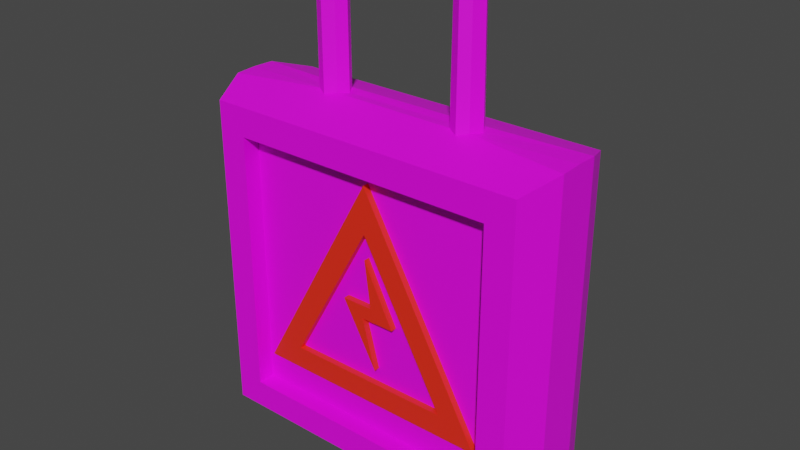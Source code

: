 # Source: TunnellichtSignStrom.blend  (saved by Blender 3.6.11; exported with 4.5.12 LTS)
import bpy
from mathutils import Matrix  # noqa: F401  (used for matrix-valued properties, if any)

bpy.ops.wm.read_factory_settings(use_empty=True)
scene = bpy.context.scene
scene.name = 'Scene'

# ---- collections
col_collection = bpy.data.collections.new('Collection'); scene.collection.children.link(col_collection)

# ---- images (referenced by path relative to the original .blend; pixels are not part of the script)
import os
ASSET_DIR = os.environ.get("B2B_ASSET_DIR", "")  # directory of the original .blend (textures are referenced by path, not embedded)
HERE = os.path.dirname(os.path.abspath(__file__))  # packed textures are extracted next to this script under _unpacked/

def load_image(name, relpath, width, height, colorspace="sRGB"):
    """Load a texture the original file referenced (path relative to the .blend, or extracted next to this script)."""
    p = next((c for c in (os.path.join(HERE, relpath), os.path.join(ASSET_DIR, relpath)) if relpath and os.path.exists(c)), "")
    if p:
        img = bpy.data.images.load(p, check_existing=True)
        img.name = name
    else:  # same state as the original file: an image datablock whose file is absent (Cycles renders it pink)
        img = bpy.data.images.new(name, width, height)
        img.source = "FILE"
        img.filepath = "//" + (relpath or name)
    img.colorspace_settings.name = colorspace
    return img
img_new_color_atlas_psd = load_image('new_color_atlas.psd', 'new_color_atlas.psd', 1024, 1024, 'sRGB')

# ---- materials (node trees are filled in below, after node groups)
mat_material = bpy.data.materials.new('Material')
mat_material.use_transparent_shadow = False
mat_lichtquelle = bpy.data.materials.new('Lichtquelle')
mat_lichtquelle.use_transparent_shadow = False

# ---- material node trees
mat_material.use_nodes = True; mat_material.node_tree.nodes.clear()
_N = mat_material.node_tree.nodes; _L = mat_material.node_tree.links
n0 = _N.new('ShaderNodeBsdfPrincipled'); n0.name = 'Principled BSDF'; n0.location = (10, 300)
n0.distribution = 'GGX'
n0.subsurface_method = 'RANDOM_WALK_SKIN'
n0.inputs[3].default_value = 1.45
n0.inputs[27].default_value = (0.0, 0.0, 0.0, 1.0)
n0.inputs[28].default_value = 1.0
n1 = _N.new('ShaderNodeOutputMaterial'); n1.name = 'Material Output'; n1.location = (300, 300)
n2 = _N.new('ShaderNodeTexImage'); n2.name = 'Image Texture'; n2.location = (-397, 243)
n2.image = img_new_color_atlas_psd
_L.new(n0.outputs[0], n1.inputs[0])
_L.new(n2.outputs[0], n0.inputs[0])
n1.is_active_output = True
mat_lichtquelle.use_nodes = True; mat_lichtquelle.node_tree.nodes.clear()
_N = mat_lichtquelle.node_tree.nodes; _L = mat_lichtquelle.node_tree.links
n0 = _N.new('ShaderNodeBsdfPrincipled'); n0.name = 'Principled BSDF'; n0.location = (10, 300)
n0.distribution = 'GGX'
n0.subsurface_method = 'RANDOM_WALK_SKIN'
n0.inputs[0].default_value = (1.0, 0.02661, 0.008336, 1.0)
n0.inputs[3].default_value = 1.45
n0.inputs[27].default_value = (0.0, 0.0, 0.0, 1.0)
n0.inputs[28].default_value = 1.0
n1 = _N.new('ShaderNodeOutputMaterial'); n1.name = 'Material Output'; n1.location = (300, 300)
_L.new(n0.outputs[0], n1.inputs[0])
n1.is_active_output = True

# ---- world
world_world = bpy.data.worlds.new('World'); scene.world = world_world
world_world.use_nodes = True; world_world.node_tree.nodes.clear()
_N = world_world.node_tree.nodes; _L = world_world.node_tree.links
n0 = _N.new('ShaderNodeOutputWorld'); n0.name = 'World Output'; n0.location = (300, 300)
n1 = _N.new('ShaderNodeBackground'); n1.name = 'Background'; n1.location = (10, 300)
n1.inputs[0].default_value = (0.05088, 0.05088, 0.05088, 1.0)
_L.new(n1.outputs[0], n0.inputs[0])
n0.is_active_output = True
world_world.color = (0.05088, 0.05088, 0.05088)
world_world.use_sun_shadow = False
world_world.sun_shadow_jitter_overblur = 0.0

# ---- meshes
me_cube = bpy.data.meshes.new('Cube')
me_cube.from_pydata([(-0.1896, -0.08519, -0.5273), (-0.1896, -0.08519, -0.1481), (-0.1896, 0.08519, -0.5273), (-0.1896, 0.08519, -0.1481), (0.1896, -0.08519, -0.5273), (0.1896, -0.08519, -0.1481), (0.1896, 0.08519, -0.5273), (0.1896, 0.08519, -0.1481), (-0.2302, -0.08519, -0.5679), (-0.2302, -0.08521, -0.1071), (-0.2302, 0.08521, -0.1071), (-0.2302, 0.08519, -0.5679), (0.2302, 0.08519, -0.5679), (0.2302, 0.08522, -0.1069), (0.2302, -0.08522, -0.1069), (0.2302, -0.08519, -0.5679), (-0.1196, -0.06019, -0.4471), (1.519e-10, -0.06019, -0.232), (0.1196, -0.06019, -0.4471), (1.519e-10, 0.06019, -0.232), (-0.1196, 0.06019, -0.4471), (0.1196, 0.06019, -0.4471), (-0.2527, 0.03118, -0.5904), (-0.2527, -0.03118, -0.5904), (-0.2527, -0.03096, -0.09019), (-0.2527, 0.03096, -0.09019), (0.2527, -0.03118, -0.5904), (0.2527, 0.03118, -0.5904), (0.2527, 0.03097, -0.08995), (0.2527, -0.03097, -0.08995), (-0.08997, -0.01388, -0.08477), (-0.08997, 0.01387, -0.08477), (-0.1039, -0.08521, -0.1071), (0.08699, -0.01514, -0.08508), (0.08699, 0.01513, -0.08508), (0.1027, -0.08521, -0.107), (-0.1203, -0.01388, -0.08478), (-0.1203, 0.01387, -0.08478), (0.1156, -0.01514, -0.08506), (0.1156, 0.01513, -0.08506), (-0.2527, 0.0, -0.5904), (-0.2527, 0.0, -0.08898), (0.2527, 0.0, -0.5904), (0.2527, 0.0, -0.08898), (-0.08187, -5.533e-06, -0.08605), (0.07805, -5.127e-06, -0.08597), (-0.1284, -5.533e-06, -0.08605), (0.1246, -5.127e-06, -0.08597), (-0.1048, -0.02235, -0.08743), (0.1026, -0.02439, -0.08796), (0.103, 0.02434, -0.08795), (-0.1048, 0.0223, -0.08741), (0.1051, 0.08521, -0.107), (-0.1042, 0.08521, -0.1071), (-0.1055, -0.0222, 0.0993), (-0.09076, -0.0138, 0.09929), (-0.1056, 0.02211, 0.09931), (-0.09076, 0.01374, 0.0993), (-0.08268, -2.775e-05, 0.09929), (0.07933, -2.772e-05, 0.09939), (0.08757, 0.01386, 0.09936), (-0.129, -2.775e-05, 0.09932), (-0.1209, 0.01374, 0.09932), (0.1019, -0.02238, 0.0993), (0.1139, -0.01391, 0.09925), (0.1023, 0.02229, 0.09931), (0.1139, 0.01386, 0.09926), (0.1221, -2.772e-05, 0.09922), (0.08757, -0.01391, 0.09936), (-0.1209, -0.0138, 0.09931), (0.1021, -2.772e-05, 0.0993), (-0.1056, -2.775e-05, 0.09931), (-0.1896, -0.06019, -0.5273), (-0.1896, -0.06019, -0.1481), (0.1896, -0.06019, -0.1481), (0.1896, -0.06019, -0.5273), (-0.1896, 0.06019, -0.1481), (-0.1896, 0.06019, -0.5273), (0.1896, 0.06019, -0.5273), (0.1896, 0.06019, -0.1481), (-0.1746, -0.06019, -0.4796), (1.614e-10, -0.06019, -0.1655), (0.1746, -0.06019, -0.4796), (1.614e-10, 0.06019, -0.1655), (-0.1746, 0.06019, -0.4796), (0.1746, 0.06019, -0.4796), (-6.862e-05, 0.06019, -0.2675), (0.04378, 0.06019, -0.3539), (-0.004502, 0.06019, -0.3539), (0.01488, 0.06019, -0.4262), (-0.03581, 0.06019, -0.3348), (0.008996, 0.06019, -0.3347), (-6.862e-05, -0.06019, -0.2675), (0.04378, -0.06019, -0.3539), (-0.004502, -0.06019, -0.3539), (0.01488, -0.06019, -0.4262), (-0.03581, -0.06019, -0.3348), (0.008996, -0.06019, -0.3347), (5.147e-11, 0.06776, -0.1655), (-0.1746, 0.06776, -0.4796), (0.1746, 0.06776, -0.4796), (4.198e-11, 0.06776, -0.232), (-0.1196, 0.06776, -0.4471), (0.1196, 0.06776, -0.4471), (-6.862e-05, 0.06776, -0.2675), (0.04378, 0.06776, -0.3539), (-0.004502, 0.06776, -0.3539), (0.01488, 0.06776, -0.4262), (-0.03581, 0.06776, -0.3348), (0.008996, 0.06776, -0.3347), (-0.1746, -0.06936, -0.4796), (1.614e-10, -0.06936, -0.1655), (0.1746, -0.06936, -0.4796), (-0.1196, -0.06936, -0.4471), (1.519e-10, -0.06936, -0.232), (0.1196, -0.06936, -0.4471), (-6.862e-05, -0.06936, -0.2675), (0.04378, -0.06936, -0.3539), (-0.004502, -0.06936, -0.3539), (0.01488, -0.06936, -0.4262), (-0.03581, -0.06936, -0.3348), (0.008996, -0.06936, -0.3347)], [], [(22, 25, 10, 11), (3, 7, 79, 76), (26, 29, 14, 15), (4, 5, 74, 75), (23, 26, 15, 8), (29, 38, 14), (0, 1, 9, 8), (3, 2, 11, 10), (2, 6, 12, 11), (7, 52, 13), (6, 7, 13, 12), (5, 4, 15, 14), (4, 0, 8, 15), (1, 32, 9), (0, 4, 75, 72), (1, 0, 72, 73), (5, 1, 73, 74), (20, 90, 89), (2, 3, 76, 77), (7, 6, 78, 79), (6, 2, 77, 78), (13, 39, 28), (43, 47, 38, 29), (11, 12, 27, 22), (40, 42, 26, 23), (12, 13, 28, 27), (42, 43, 29, 26), (8, 9, 24, 23), (40, 41, 25, 22), (51, 37, 62, 56), (32, 36, 9), (48, 30, 55, 54), (32, 1, 5, 35), (35, 33, 30, 32), (35, 5, 14), (45, 34, 31, 44), (46, 37, 25, 41), (36, 32, 48), (37, 46, 61, 62), (35, 38, 49), (36, 46, 41, 24), (33, 45, 44, 30), (36, 48, 54, 69), (23, 24, 41, 40), (27, 28, 43, 42), (22, 27, 42, 40), (28, 39, 47, 43), (48, 32, 30), (49, 33, 35), (47, 39, 66, 67), (44, 31, 57, 58), (46, 36, 69, 61), (34, 45, 59, 60), (37, 10, 25), (39, 13, 52), (34, 52, 53, 31), (31, 53, 51), (52, 7, 3, 53), (53, 3, 10), (51, 53, 37), (50, 52, 34), (37, 53, 10), (52, 50, 39), (64, 67, 70, 63), (58, 57, 56, 71), (67, 66, 65, 70), (55, 58, 71, 54), (70, 65, 60, 59), (63, 70, 59, 68), (71, 56, 62, 61), (54, 71, 61, 69), (33, 49, 63, 68), (31, 51, 56, 57), (49, 38, 64, 63), (30, 44, 58, 55), (39, 50, 65, 66), (45, 33, 68, 59), (50, 34, 60, 65), (38, 47, 67, 64), (80, 81, 73, 72), (81, 82, 75, 74), (82, 80, 72, 75), (81, 74, 73), (83, 84, 77, 76), (84, 85, 78, 77), (83, 76, 79), (85, 83, 79, 78), (17, 18, 115, 114), (92, 116, 117, 93), (85, 84, 99, 100), (89, 90, 108, 107), (82, 81, 111, 112), (19, 20, 102, 101), (21, 87, 86, 19), (19, 86, 90, 20), (21, 19, 101, 103), (91, 90, 86), (21, 89, 88, 87), (89, 21, 20), (84, 83, 98, 99), (83, 85, 100, 98), (88, 89, 107, 106), (16, 95, 96), (18, 17, 92, 93), (17, 16, 96, 92), (16, 17, 114, 113), (97, 92, 96), (18, 93, 94, 95), (95, 16, 18), (95, 119, 120, 96), (81, 80, 110, 111), (94, 118, 119, 95), (101, 102, 99, 98), (102, 103, 100, 99), (103, 101, 98, 100), (104, 105, 109), (109, 106, 108), (108, 106, 107), (109, 105, 106), (86, 87, 105, 104), (20, 21, 103, 102), (90, 91, 109, 108), (87, 88, 106, 105), (91, 86, 104, 109), (113, 114, 111, 110), (115, 113, 110, 112), (114, 115, 112, 111), (116, 121, 117), (121, 120, 118), (120, 119, 118), (121, 118, 117), (80, 82, 112, 110), (96, 120, 121, 97), (18, 16, 113, 115), (93, 117, 118, 94), (97, 121, 116, 92), (14, 38, 35), (9, 36, 24)])
me_cube.polygons.foreach_set('material_index', [0, 0, 0, 0, 0, 0, 0, 0, 0, 0, 0, 0, 0, 0, 0, 0, 0, 0, 0, 0, 0, 0, 0, 0, 0, 0, 0, 0, 0, 0, 0, 0, 0, 0, 0, 0, 0, 0, 0, 0, 0, 0, 0, 0, 0, 0, 0, 0, 0, 0, 0, 0, 0, 0, 0, 0, 0, 0, 0, 0, 0, 0, 0, 0, 0, 0, 0, 0, 0, 0, 0, 0, 0, 0, 0, 0, 0, 0, 0, 0, 0, 0, 0, 0, 0, 0, 0, 1, 1, 1, 1, 1, 1, 0, 0, 1, 0, 0, 0, 1, 1, 1, 0, 0, 0, 1, 0, 0, 0, 1, 1, 1, 1, 1, 1, 1, 1, 1, 1, 1, 1, 1, 1, 1, 1, 1, 1, 1, 1, 1, 1, 1, 1, 1, 1, 1, 0, 0])
_uv = me_cube.uv_layers.new(name='UVMap')
_uv.uv.foreach_set('vector', [0.4485, 0.3096, 0.4444, 0.3096, 0.4444, 0.3082, 0.4485, 0.3082, 0.4447, 0.3078, 0.4447, 0.3044, 0.4447, 0.3044, 0.4447, 0.3078, 0.4485, 0.3012, 0.4444, 0.3012, 0.4444, 0.2998, 0.4485, 0.2998, 0.4482, 0.2995, 0.4447, 0.2995, 0.4447, 0.2995, 0.4482, 0.2995, 0.4527, 0.3012, 0.4485, 0.3012, 0.4485, 0.2998, 0.4527, 0.2998, 0.4444, 0.3012, 0.4434, 0.3012, 0.4444, 0.2998, 0.4482, 0.296, 0.4447, 0.296, 0.4444, 0.2957, 0.4485, 0.2957, 0.4447, 0.3078, 0.4482, 0.3078, 0.4485, 0.3082, 0.4444, 0.3082, 0.4482, 0.3078, 0.4482, 0.3044, 0.4485, 0.304, 0.4485, 0.3082, 0.4447, 0.3044, 0.4444, 0.3054, 0.4444, 0.304, 0.4482, 0.3044, 0.4447, 0.3044, 0.4444, 0.304, 0.4485, 0.304, 0.4447, 0.2995, 0.4482, 0.2995, 0.4485, 0.2998, 0.4444, 0.2998, 0.4482, 0.2995, 0.4482, 0.296, 0.4485, 0.2957, 0.4485, 0.2998, 0.4447, 0.296, 0.4444, 0.2965, 0.4444, 0.2957, 0.4482, 0.296, 0.4482, 0.2995, 0.4482, 0.2995, 0.4482, 0.296, 0.4447, 0.296, 0.4482, 0.296, 0.4482, 0.296, 0.4447, 0.296, 0.4447, 0.2995, 0.4447, 0.296, 0.4447, 0.296, 0.4447, 0.2995, 0.4437, 0.1931, 0.4424, 0.1917, 0.4435, 0.1917, 0.4482, 0.3078, 0.4447, 0.3078, 0.4447, 0.3078, 0.4482, 0.3078, 0.4447, 0.3044, 0.4482, 0.3044, 0.4482, 0.3044, 0.4447, 0.3044, 0.4482, 0.3044, 0.4482, 0.3078, 0.4482, 0.3078, 0.4482, 0.3044, 0.4444, 0.304, 0.4434, 0.3026, 0.4444, 0.3026, 0.4444, 0.3019, 0.4434, 0.3019, 0.4434, 0.3012, 0.4444, 0.3012, 0.4527, 0.304, 0.4485, 0.304, 0.4485, 0.3026, 0.4527, 0.3026, 0.4527, 0.3019, 0.4485, 0.3019, 0.4485, 0.3012, 0.4527, 0.3012, 0.4485, 0.304, 0.4444, 0.304, 0.4444, 0.3026, 0.4485, 0.3026, 0.4485, 0.3019, 0.4444, 0.3019, 0.4444, 0.3012, 0.4485, 0.3012, 0.4485, 0.3123, 0.4444, 0.3123, 0.4444, 0.3109, 0.4485, 0.3109, 0.4485, 0.3103, 0.4444, 0.3103, 0.4444, 0.3096, 0.4485, 0.3096, 0.4415, 0.3031, 0.4411, 0.3026, 0.4411, 0.3026, 0.4415, 0.3031, 0.441, 0.2998, 0.4411, 0.3012, 0.4402, 0.2998, 0.4413, 0.3007, 0.4417, 0.3012, 0.4417, 0.3012, 0.4413, 0.3007, 0.4444, 0.2965, 0.4447, 0.296, 0.4447, 0.2995, 0.4444, 0.2989, 0.4434, 0.2998, 0.4429, 0.3012, 0.4417, 0.3012, 0.441, 0.2998, 0.4444, 0.2989, 0.4447, 0.2995, 0.4444, 0.2998, 0.4429, 0.3019, 0.4429, 0.3026, 0.4417, 0.3026, 0.4417, 0.3019, 0.4411, 0.3019, 0.4411, 0.3026, 0.4402, 0.3026, 0.4402, 0.3019, 0.4411, 0.3012, 0.441, 0.2998, 0.4413, 0.3007, 0.4411, 0.3026, 0.4411, 0.3019, 0.4411, 0.3019, 0.4411, 0.3026, 0.4434, 0.2998, 0.4434, 0.3012, 0.4432, 0.3007, 0.4411, 0.3012, 0.4411, 0.3019, 0.4402, 0.3019, 0.4402, 0.3012, 0.4429, 0.3012, 0.4429, 0.3019, 0.4417, 0.3019, 0.4417, 0.3012, 0.4411, 0.3012, 0.4413, 0.3007, 0.4413, 0.3007, 0.4411, 0.3012, 0.4485, 0.3109, 0.4444, 0.3109, 0.4444, 0.3103, 0.4485, 0.3103, 0.4485, 0.3026, 0.4444, 0.3026, 0.4444, 0.3019, 0.4485, 0.3019, 0.4527, 0.3026, 0.4485, 0.3026, 0.4485, 0.3019, 0.4527, 0.3019, 0.4444, 0.3026, 0.4434, 0.3026, 0.4434, 0.3019, 0.4444, 0.3019, 0.4413, 0.3007, 0.441, 0.2998, 0.4417, 0.3012, 0.4432, 0.3007, 0.4429, 0.3012, 0.4434, 0.2998, 0.4434, 0.3019, 0.4434, 0.3026, 0.4434, 0.3026, 0.4434, 0.3019, 0.4417, 0.3019, 0.4417, 0.3026, 0.4417, 0.3026, 0.4417, 0.3019, 0.4411, 0.3019, 0.4411, 0.3012, 0.4411, 0.3012, 0.4411, 0.3019, 0.4429, 0.3026, 0.4429, 0.3019, 0.4429, 0.3019, 0.4429, 0.3026, 0.4411, 0.3026, 0.4402, 0.304, 0.4402, 0.3026, 0.4434, 0.3026, 0.4444, 0.304, 0.443, 0.304, 0.4429, 0.3026, 0.443, 0.304, 0.4416, 0.304, 0.4417, 0.3026, 0.4417, 0.3026, 0.4416, 0.304, 0.4415, 0.3031, 0.4444, 0.3054, 0.4447, 0.3044, 0.4447, 0.3078, 0.4444, 0.3067, 0.4444, 0.3067, 0.4447, 0.3078, 0.4444, 0.3082, 0.4415, 0.3031, 0.4416, 0.304, 0.4411, 0.3026, 0.4431, 0.3031, 0.443, 0.304, 0.4429, 0.3026, 0.4411, 0.3026, 0.4416, 0.304, 0.4402, 0.304, 0.443, 0.304, 0.4431, 0.3031, 0.4434, 0.3026, 0.4434, 0.3012, 0.4434, 0.3019, 0.4431, 0.3019, 0.4432, 0.3007, 0.4417, 0.3019, 0.4417, 0.3026, 0.4415, 0.3031, 0.4414, 0.3019, 0.4434, 0.3019, 0.4434, 0.3026, 0.4431, 0.3031, 0.4431, 0.3019, 0.4417, 0.3012, 0.4417, 0.3019, 0.4414, 0.3019, 0.4413, 0.3007, 0.4431, 0.3019, 0.4431, 0.3031, 0.4429, 0.3026, 0.4429, 0.3019, 0.4432, 0.3007, 0.4431, 0.3019, 0.4429, 0.3019, 0.4429, 0.3012, 0.4414, 0.3019, 0.4415, 0.3031, 0.4411, 0.3026, 0.4411, 0.3019, 0.4413, 0.3007, 0.4414, 0.3019, 0.4411, 0.3019, 0.4411, 0.3012, 0.4429, 0.3012, 0.4432, 0.3007, 0.4432, 0.3007, 0.4429, 0.3012, 0.4417, 0.3026, 0.4415, 0.3031, 0.4415, 0.3031, 0.4417, 0.3026, 0.4432, 0.3007, 0.4434, 0.3012, 0.4434, 0.3012, 0.4432, 0.3007, 0.4417, 0.3012, 0.4417, 0.3019, 0.4417, 0.3019, 0.4417, 0.3012, 0.4434, 0.3026, 0.4431, 0.3031, 0.4431, 0.3031, 0.4434, 0.3026, 0.4429, 0.3019, 0.4429, 0.3012, 0.4429, 0.3012, 0.4429, 0.3019, 0.4431, 0.3031, 0.4429, 0.3026, 0.4429, 0.3026, 0.4431, 0.3031, 0.4434, 0.3012, 0.4434, 0.3019, 0.4434, 0.3019, 0.4434, 0.3012, 0.444, 0.1822, 0.4409, 0.1822, 0.4407, 0.182, 0.4442, 0.182, 0.4409, 0.1853, 0.444, 0.1853, 0.4442, 0.1855, 0.4407, 0.1855, 0.444, 0.1853, 0.444, 0.1822, 0.4442, 0.182, 0.4442, 0.1855, 0.4409, 0.1853, 0.4407, 0.1855, 0.4407, 0.182, 0.4409, 0.1936, 0.444, 0.1936, 0.4442, 0.1938, 0.4407, 0.1938, 0.444, 0.1936, 0.444, 0.1906, 0.4442, 0.1904, 0.4442, 0.1938, 0.4409, 0.1936, 0.4407, 0.1938, 0.4407, 0.1904, 0.444, 0.1906, 0.4409, 0.1906, 0.4407, 0.1904, 0.4442, 0.1904, 0.05879, 0.5803, 0.05879, 0.5803, 0.05879, 0.5803, 0.05879, 0.5803, 0.04986, 0.573, 0.04986, 0.573, 0.05071, 0.573, 0.05071, 0.573, 0.05198, 0.5726, 0.05198, 0.5756, 0.05198, 0.5756, 0.05198, 0.5726, 0.05149, 0.5737, 0.05044, 0.5737, 0.05044, 0.5737, 0.05149, 0.5737, 0.05198, 0.5673, 0.04894, 0.5673, 0.04894, 0.5673, 0.05198, 0.5673, 0.0495, 0.5728, 0.05171, 0.5751, 0.05171, 0.5751, 0.0495, 0.5728, 0.4437, 0.1908, 0.4427, 0.191, 0.4419, 0.191, 0.4415, 0.1908, 0.4415, 0.1908, 0.4419, 0.191, 0.4424, 0.1917, 0.4437, 0.1931, 0.05171, 0.5728, 0.0495, 0.5728, 0.0495, 0.5728, 0.05171, 0.5728, 0.4424, 0.1912, 0.4424, 0.1917, 0.4419, 0.191, 0.4437, 0.1908, 0.4435, 0.1917, 0.4427, 0.1915, 0.4427, 0.191, 0.4435, 0.1917, 0.4437, 0.1908, 0.4437, 0.1931, 0.05198, 0.5756, 0.04894, 0.5756, 0.04894, 0.5756, 0.05198, 0.5756, 0.04894, 0.5726, 0.05198, 0.5726, 0.05198, 0.5726, 0.04894, 0.5726, 0.05071, 0.5735, 0.05149, 0.5737, 0.05149, 0.5737, 0.05071, 0.5735, 0.4437, 0.1931, 0.4435, 0.1917, 0.4424, 0.1917, 0.4437, 0.1908, 0.4415, 0.1908, 0.4419, 0.191, 0.4427, 0.191, 0.4415, 0.1908, 0.4437, 0.1931, 0.4424, 0.1917, 0.4419, 0.191, 0.05879, 0.5803, 0.05879, 0.5803, 0.05879, 0.5803, 0.05879, 0.5803, 0.4424, 0.1912, 0.4419, 0.191, 0.4424, 0.1917, 0.4437, 0.1908, 0.4427, 0.191, 0.4427, 0.1915, 0.4435, 0.1917, 0.4435, 0.1917, 0.4437, 0.1931, 0.4437, 0.1908, 0.05149, 0.5737, 0.05149, 0.5737, 0.05044, 0.5737, 0.05044, 0.5737, 0.04894, 0.5642, 0.05198, 0.5642, 0.05198, 0.5642, 0.04894, 0.5642, 0.05071, 0.5735, 0.05071, 0.5735, 0.05149, 0.5737, 0.05149, 0.5737, 0.0495, 0.5728, 0.05171, 0.5751, 0.05198, 0.5756, 0.04894, 0.5726, 0.05171, 0.5751, 0.05171, 0.5728, 0.05198, 0.5726, 0.05198, 0.5756, 0.05171, 0.5728, 0.0495, 0.5728, 0.04894, 0.5726, 0.05198, 0.5726, 0.04986, 0.573, 0.05071, 0.573, 0.05044, 0.5732, 0.05044, 0.5732, 0.05071, 0.5735, 0.05044, 0.5737, 0.05044, 0.5737, 0.05071, 0.5735, 0.05149, 0.5737, 0.05044, 0.5732, 0.05071, 0.573, 0.05071, 0.5735, 0.04986, 0.573, 0.05071, 0.573, 0.05071, 0.573, 0.04986, 0.573, 0.05171, 0.5751, 0.05171, 0.5728, 0.05171, 0.5728, 0.05171, 0.5751, 0.05044, 0.5737, 0.05044, 0.5732, 0.05044, 0.5732, 0.05044, 0.5737, 0.05071, 0.573, 0.05071, 0.5735, 0.05071, 0.5735, 0.05071, 0.573, 0.05044, 0.5732, 0.04986, 0.573, 0.04986, 0.573, 0.05044, 0.5732, 0.05171, 0.5645, 0.0495, 0.5645, 0.04894, 0.5642, 0.05198, 0.5642, 0.05171, 0.5667, 0.05171, 0.5645, 0.05198, 0.5642, 0.05198, 0.5673, 0.0495, 0.5645, 0.05171, 0.5667, 0.05198, 0.5673, 0.04894, 0.5642, 0.04986, 0.573, 0.05044, 0.5732, 0.05071, 0.573, 0.05044, 0.5732, 0.05044, 0.5737, 0.05071, 0.5735, 0.05044, 0.5737, 0.05149, 0.5737, 0.05071, 0.5735, 0.05044, 0.5732, 0.05071, 0.5735, 0.05071, 0.573, 0.05198, 0.5642, 0.05198, 0.5673, 0.05198, 0.5673, 0.05198, 0.5642, 0.05044, 0.5737, 0.05044, 0.5737, 0.05044, 0.5732, 0.05044, 0.5732, 0.05879, 0.5803, 0.05879, 0.5803, 0.05879, 0.5803, 0.05879, 0.5803, 0.05071, 0.573, 0.05071, 0.573, 0.05071, 0.5735, 0.05071, 0.5735, 0.05044, 0.5732, 0.05044, 0.5732, 0.04986, 0.573, 0.04986, 0.573, 0.4444, 0.2998, 0.4434, 0.3012, 0.4434, 0.2998, 0.4402, 0.2998, 0.4411, 0.3012, 0.4402, 0.3012])
me_cube.materials.append(mat_material)
me_cube.materials.append(mat_lichtquelle)
me_cube.update()

# ---- objects
ob_cube = bpy.data.objects.new('Cube', me_cube)

# ---- transforms, parenting, visibility, modifiers, constraints
ob_cube.location = (0.0, 0.0, 0.0)
ob_cube.rotation_euler = (0.0, -1.192e-07, 0.0)

# ---- collection membership
col_collection.objects.link(ob_cube)

# ---- scene / render settings (as saved in the file)
scene.frame_start = 1; scene.frame_end = 250; scene.frame_set(1)
scene.render.engine = 'BLENDER_EEVEE_NEXT'
scene.cycles.sampling_pattern = 'TABULATED_SOBOL'
scene.cycles.use_light_tree = False
scene.view_settings.view_transform = 'Filmic'
bpy.context.view_layer.update()

# ---- added for rendering (the .blend has no active camera and no usable light): camera, sun
cam_auto = bpy.data.cameras.new('AutoCamera')
cam_auto.lens = 50.0
cam_auto.sensor_width = 36.0
cam_auto.clip_end = 1000.0
ob_auto_camera = bpy.data.objects.new('AutoCamera', cam_auto)
scene.collection.objects.link(ob_auto_camera)
ob_auto_camera.location = (0.806786, -0.968141, 0.399922)
ob_auto_camera.rotation_euler = (1.09748, -7.21219e-08, 0.694738)
scene.camera = ob_auto_camera
light_auto_sun = bpy.data.lights.new('AutoSun', 'SUN')
light_auto_sun.energy = 3.0
light_auto_sun.angle = 0.0523599
ob_auto_sun = bpy.data.objects.new('AutoSun', light_auto_sun)
scene.collection.objects.link(ob_auto_sun)
ob_auto_sun.rotation_euler = (0.872665, 0.174533, 0.523599)
bpy.context.view_layer.update()
